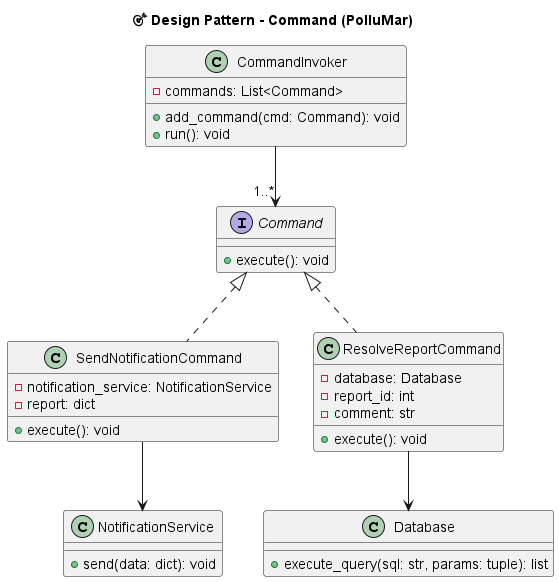

The diagram above was rendered by PlantUML. Its source (embedded in the PNG):
@startuml
title 🎯 Design Pattern - Command (PolluMar)

interface Command {
    +execute(): void
}

class SendNotificationCommand implements Command {
    -notification_service: NotificationService
    -report: dict
    +execute(): void
}

class ResolveReportCommand implements Command {
    -database: Database
    -report_id: int
    -comment: str
    +execute(): void
}

class CommandInvoker {
    -commands: List<Command>
    +add_command(cmd: Command): void
    +run(): void
}

class NotificationService {
    +send(data: dict): void
}

class Database {
    +execute_query(sql: str, params: tuple): list
}

CommandInvoker --> "1..*" Command
SendNotificationCommand --> NotificationService
ResolveReportCommand --> Database

@enduml